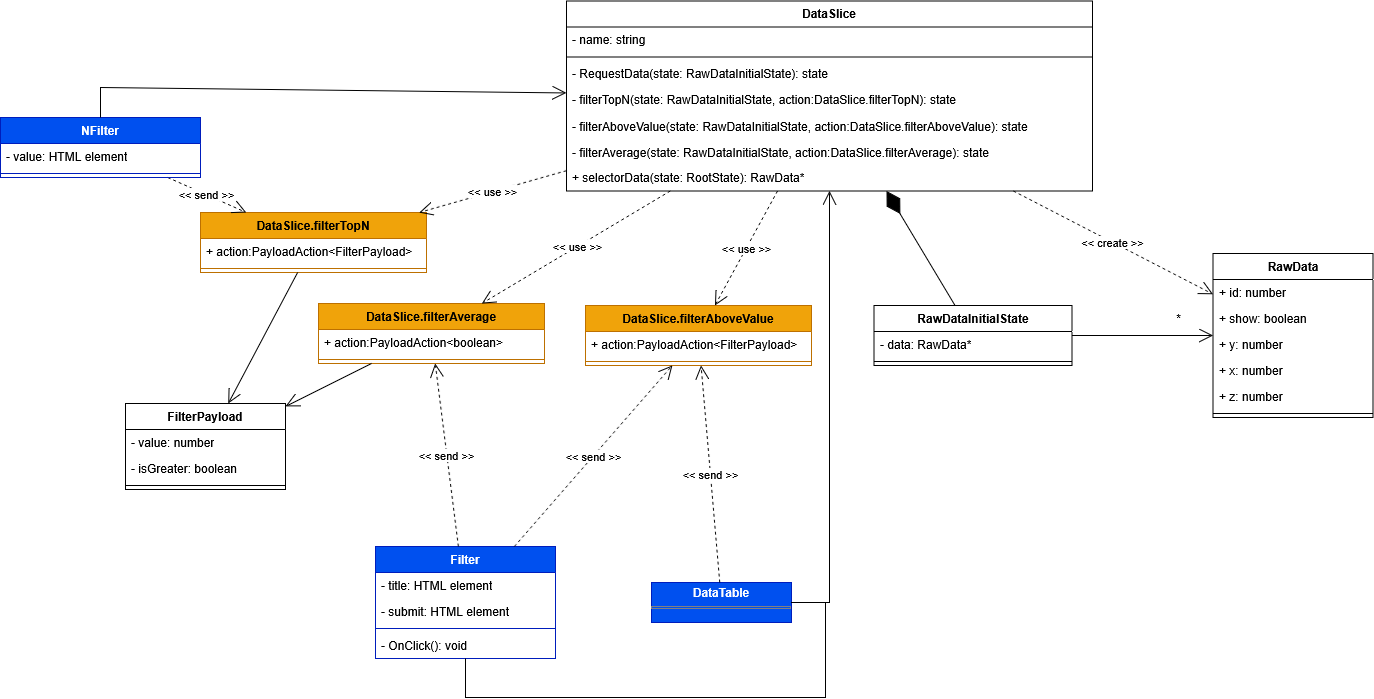

The diagram above was exported from draw.io. Its source (the exported page's mxGraphModel, read from the mxfile embedded in the PNG):
<mxGraphModel dx="6898" dy="4932" grid="1" gridSize="10" guides="1" tooltips="1" connect="1" arrows="1" fold="1" page="1" pageScale="1" pageWidth="827" pageHeight="1169" math="0" shadow="0">
  <root>
    <mxCell id="0" />
    <mxCell id="1" parent="0" />
    <mxCell id="2" value="DataSlice" style="swimlane;fontStyle=1;align=center;verticalAlign=top;childLayout=stackLayout;horizontal=1;startSize=26;horizontalStack=0;resizeParent=1;resizeParentMax=0;resizeLast=0;collapsible=1;marginBottom=0;whiteSpace=wrap;html=1;" vertex="1" parent="1">
      <mxGeometry x="1511" y="2333.5" width="526" height="190" as="geometry" />
    </mxCell>
    <mxCell id="3" value="- name: string" style="text;strokeColor=none;fillColor=none;align=left;verticalAlign=top;spacingLeft=4;spacingRight=4;overflow=hidden;rotatable=0;points=[[0,0.5],[1,0.5]];portConstraint=eastwest;whiteSpace=wrap;html=1;" vertex="1" parent="2">
      <mxGeometry y="26" width="526" height="26" as="geometry" />
    </mxCell>
    <mxCell id="4" value="" style="line;strokeWidth=1;fillColor=none;align=left;verticalAlign=middle;spacingTop=-1;spacingLeft=3;spacingRight=3;rotatable=0;labelPosition=right;points=[];portConstraint=eastwest;strokeColor=inherit;" vertex="1" parent="2">
      <mxGeometry y="52" width="526" height="8" as="geometry" />
    </mxCell>
    <mxCell id="5" value="- RequestData(state: RawDataInitialState): state" style="text;strokeColor=none;fillColor=none;align=left;verticalAlign=top;spacingLeft=4;spacingRight=4;overflow=hidden;rotatable=0;points=[[0,0.5],[1,0.5]];portConstraint=eastwest;whiteSpace=wrap;html=1;" vertex="1" parent="2">
      <mxGeometry y="60" width="526" height="26" as="geometry" />
    </mxCell>
    <mxCell id="6" value="- filterTopN(state: RawDataInitialState, action:DataSlice.filterTopN): state" style="text;strokeColor=none;fillColor=none;align=left;verticalAlign=top;spacingLeft=4;spacingRight=4;overflow=hidden;rotatable=0;points=[[0,0.5],[1,0.5]];portConstraint=eastwest;whiteSpace=wrap;html=1;" vertex="1" parent="2">
      <mxGeometry y="86" width="526" height="26" as="geometry" />
    </mxCell>
    <mxCell id="7" value="- filterAboveValue(state: RawDataInitialState, action:DataSlice.filterAboveValue): state" style="text;strokeColor=none;fillColor=none;align=left;verticalAlign=top;spacingLeft=4;spacingRight=4;overflow=hidden;rotatable=0;points=[[0,0.5],[1,0.5]];portConstraint=eastwest;whiteSpace=wrap;html=1;" vertex="1" parent="2">
      <mxGeometry y="112" width="526" height="26" as="geometry" />
    </mxCell>
    <mxCell id="8" value="- filterAverage(state: RawDataInitialState, action:DataSlice.filterAverage): state" style="text;strokeColor=none;fillColor=none;align=left;verticalAlign=top;spacingLeft=4;spacingRight=4;overflow=hidden;rotatable=0;points=[[0,0.5],[1,0.5]];portConstraint=eastwest;whiteSpace=wrap;html=1;" vertex="1" parent="2">
      <mxGeometry y="138" width="526" height="26" as="geometry" />
    </mxCell>
    <mxCell id="9" value="+ selectorData(state: RootState): RawData*" style="text;strokeColor=none;fillColor=none;align=left;verticalAlign=top;spacingLeft=4;spacingRight=4;overflow=hidden;rotatable=0;points=[[0,0.5],[1,0.5]];portConstraint=eastwest;whiteSpace=wrap;html=1;" vertex="1" parent="2">
      <mxGeometry y="164" width="526" height="26" as="geometry" />
    </mxCell>
    <mxCell id="10" value="RawData" style="swimlane;fontStyle=1;align=center;verticalAlign=top;childLayout=stackLayout;horizontal=1;startSize=26;horizontalStack=0;resizeParent=1;resizeParentMax=0;resizeLast=0;collapsible=1;marginBottom=0;whiteSpace=wrap;html=1;" vertex="1" parent="1">
      <mxGeometry x="2157.5" y="2586" width="160" height="164" as="geometry" />
    </mxCell>
    <mxCell id="11" value="+ id: number" style="text;strokeColor=none;fillColor=none;align=left;verticalAlign=top;spacingLeft=4;spacingRight=4;overflow=hidden;rotatable=0;points=[[0,0.5],[1,0.5]];portConstraint=eastwest;whiteSpace=wrap;html=1;" vertex="1" parent="10">
      <mxGeometry y="26" width="160" height="26" as="geometry" />
    </mxCell>
    <mxCell id="12" value="+ show: boolean" style="text;strokeColor=none;fillColor=none;align=left;verticalAlign=top;spacingLeft=4;spacingRight=4;overflow=hidden;rotatable=0;points=[[0,0.5],[1,0.5]];portConstraint=eastwest;whiteSpace=wrap;html=1;" vertex="1" parent="10">
      <mxGeometry y="52" width="160" height="26" as="geometry" />
    </mxCell>
    <mxCell id="13" value="+ y: number" style="text;strokeColor=none;fillColor=none;align=left;verticalAlign=top;spacingLeft=4;spacingRight=4;overflow=hidden;rotatable=0;points=[[0,0.5],[1,0.5]];portConstraint=eastwest;whiteSpace=wrap;html=1;" vertex="1" parent="10">
      <mxGeometry y="78" width="160" height="26" as="geometry" />
    </mxCell>
    <mxCell id="14" value="+ x: number" style="text;strokeColor=none;fillColor=none;align=left;verticalAlign=top;spacingLeft=4;spacingRight=4;overflow=hidden;rotatable=0;points=[[0,0.5],[1,0.5]];portConstraint=eastwest;whiteSpace=wrap;html=1;" vertex="1" parent="10">
      <mxGeometry y="104" width="160" height="26" as="geometry" />
    </mxCell>
    <mxCell id="15" value="+ z: number" style="text;strokeColor=none;fillColor=none;align=left;verticalAlign=top;spacingLeft=4;spacingRight=4;overflow=hidden;rotatable=0;points=[[0,0.5],[1,0.5]];portConstraint=eastwest;whiteSpace=wrap;html=1;" vertex="1" parent="10">
      <mxGeometry y="130" width="160" height="26" as="geometry" />
    </mxCell>
    <mxCell id="16" value="" style="line;strokeWidth=1;fillColor=none;align=left;verticalAlign=middle;spacingTop=-1;spacingLeft=3;spacingRight=3;rotatable=0;labelPosition=right;points=[];portConstraint=eastwest;strokeColor=inherit;" vertex="1" parent="10">
      <mxGeometry y="156" width="160" height="8" as="geometry" />
    </mxCell>
    <mxCell id="17" value="RawDataInitialState" style="swimlane;fontStyle=1;align=center;verticalAlign=top;childLayout=stackLayout;horizontal=1;startSize=26;horizontalStack=0;resizeParent=1;resizeParentMax=0;resizeLast=0;collapsible=1;marginBottom=0;whiteSpace=wrap;html=1;" vertex="1" parent="1">
      <mxGeometry x="1818.5" y="2638" width="198" height="60" as="geometry" />
    </mxCell>
    <mxCell id="18" value="&lt;div&gt;- data: RawData*&lt;/div&gt;" style="text;strokeColor=none;fillColor=none;align=left;verticalAlign=top;spacingLeft=4;spacingRight=4;overflow=hidden;rotatable=0;points=[[0,0.5],[1,0.5]];portConstraint=eastwest;whiteSpace=wrap;html=1;" vertex="1" parent="17">
      <mxGeometry y="26" width="198" height="26" as="geometry" />
    </mxCell>
    <mxCell id="19" value="" style="line;strokeWidth=1;fillColor=none;align=left;verticalAlign=middle;spacingTop=-1;spacingLeft=3;spacingRight=3;rotatable=0;labelPosition=right;points=[];portConstraint=eastwest;strokeColor=inherit;" vertex="1" parent="17">
      <mxGeometry y="52" width="198" height="8" as="geometry" />
    </mxCell>
    <mxCell id="20" value="" style="endArrow=open;endFill=1;endSize=12;html=1;rounded=0;" edge="1" source="17" target="10" parent="1">
      <mxGeometry width="160" relative="1" as="geometry">
        <mxPoint x="2145.5" y="2016" as="sourcePoint" />
        <mxPoint x="2145.5" y="2179" as="targetPoint" />
      </mxGeometry>
    </mxCell>
    <mxCell id="21" value="&amp;lt;&amp;lt; create &amp;gt;&amp;gt;" style="endArrow=open;endSize=12;dashed=1;html=1;rounded=0;" edge="1" source="2" target="10" parent="1">
      <mxGeometry width="160" relative="1" as="geometry">
        <mxPoint x="1618" y="2497" as="sourcePoint" />
        <mxPoint x="1778" y="2497" as="targetPoint" />
      </mxGeometry>
    </mxCell>
    <mxCell id="22" value="" style="endArrow=diamondThin;endFill=1;endSize=24;html=1;rounded=0;" edge="1" source="17" target="2" parent="1">
      <mxGeometry width="160" relative="1" as="geometry">
        <mxPoint x="1518" y="2567" as="sourcePoint" />
        <mxPoint x="1678" y="2567" as="targetPoint" />
      </mxGeometry>
    </mxCell>
    <mxCell id="23" value="FilterPayload" style="swimlane;fontStyle=1;align=center;verticalAlign=top;childLayout=stackLayout;horizontal=1;startSize=26;horizontalStack=0;resizeParent=1;resizeParentMax=0;resizeLast=0;collapsible=1;marginBottom=0;whiteSpace=wrap;html=1;" vertex="1" parent="1">
      <mxGeometry x="1070" y="2736" width="160" height="86" as="geometry" />
    </mxCell>
    <mxCell id="24" value="- value: number" style="text;strokeColor=none;fillColor=none;align=left;verticalAlign=top;spacingLeft=4;spacingRight=4;overflow=hidden;rotatable=0;points=[[0,0.5],[1,0.5]];portConstraint=eastwest;whiteSpace=wrap;html=1;" vertex="1" parent="23">
      <mxGeometry y="26" width="160" height="26" as="geometry" />
    </mxCell>
    <mxCell id="25" value="- isGreater: boolean" style="text;strokeColor=none;fillColor=none;align=left;verticalAlign=top;spacingLeft=4;spacingRight=4;overflow=hidden;rotatable=0;points=[[0,0.5],[1,0.5]];portConstraint=eastwest;whiteSpace=wrap;html=1;" vertex="1" parent="23">
      <mxGeometry y="52" width="160" height="26" as="geometry" />
    </mxCell>
    <mxCell id="26" value="" style="line;strokeWidth=1;fillColor=none;align=left;verticalAlign=middle;spacingTop=-1;spacingLeft=3;spacingRight=3;rotatable=0;labelPosition=right;points=[];portConstraint=eastwest;strokeColor=inherit;" vertex="1" parent="23">
      <mxGeometry y="78" width="160" height="8" as="geometry" />
    </mxCell>
    <mxCell id="27" value="*" style="text;html=1;align=center;verticalAlign=middle;resizable=0;points=[];autosize=1;strokeColor=none;fillColor=none;" vertex="1" parent="1">
      <mxGeometry x="2107.5" y="2636" width="30" height="30" as="geometry" />
    </mxCell>
    <mxCell id="28" value="DataSlice.filterTopN" style="swimlane;fontStyle=1;align=center;verticalAlign=top;childLayout=stackLayout;horizontal=1;startSize=26;horizontalStack=0;resizeParent=1;resizeParentMax=0;resizeLast=0;collapsible=1;marginBottom=0;whiteSpace=wrap;html=1;fillColor=#f0a30a;fontColor=#000000;strokeColor=#BD7000;" vertex="1" parent="1">
      <mxGeometry x="1145" y="2545" width="226" height="60" as="geometry" />
    </mxCell>
    <mxCell id="29" value="+ action:PayloadAction&amp;lt;FilterPayload&amp;gt;" style="text;strokeColor=none;fillColor=none;align=left;verticalAlign=top;spacingLeft=4;spacingRight=4;overflow=hidden;rotatable=0;points=[[0,0.5],[1,0.5]];portConstraint=eastwest;whiteSpace=wrap;html=1;" vertex="1" parent="28">
      <mxGeometry y="26" width="226" height="26" as="geometry" />
    </mxCell>
    <mxCell id="30" value="" style="line;strokeWidth=1;fillColor=none;align=left;verticalAlign=middle;spacingTop=-1;spacingLeft=3;spacingRight=3;rotatable=0;labelPosition=right;points=[];portConstraint=eastwest;strokeColor=inherit;" vertex="1" parent="28">
      <mxGeometry y="52" width="226" height="8" as="geometry" />
    </mxCell>
    <mxCell id="31" value="DataSlice.filterAboveValue" style="swimlane;fontStyle=1;align=center;verticalAlign=top;childLayout=stackLayout;horizontal=1;startSize=26;horizontalStack=0;resizeParent=1;resizeParentMax=0;resizeLast=0;collapsible=1;marginBottom=0;whiteSpace=wrap;html=1;fillColor=#f0a30a;fontColor=#000000;strokeColor=#BD7000;" vertex="1" parent="1">
      <mxGeometry x="1530" y="2638" width="226" height="60" as="geometry" />
    </mxCell>
    <mxCell id="32" value="+ action:PayloadAction&amp;lt;FilterPayload&amp;gt;" style="text;strokeColor=none;fillColor=none;align=left;verticalAlign=top;spacingLeft=4;spacingRight=4;overflow=hidden;rotatable=0;points=[[0,0.5],[1,0.5]];portConstraint=eastwest;whiteSpace=wrap;html=1;" vertex="1" parent="31">
      <mxGeometry y="26" width="226" height="26" as="geometry" />
    </mxCell>
    <mxCell id="33" value="" style="line;strokeWidth=1;fillColor=none;align=left;verticalAlign=middle;spacingTop=-1;spacingLeft=3;spacingRight=3;rotatable=0;labelPosition=right;points=[];portConstraint=eastwest;strokeColor=inherit;" vertex="1" parent="31">
      <mxGeometry y="52" width="226" height="8" as="geometry" />
    </mxCell>
    <mxCell id="34" value="DataSlice.filterAverage" style="swimlane;fontStyle=1;align=center;verticalAlign=top;childLayout=stackLayout;horizontal=1;startSize=26;horizontalStack=0;resizeParent=1;resizeParentMax=0;resizeLast=0;collapsible=1;marginBottom=0;whiteSpace=wrap;html=1;fillColor=#f0a30a;fontColor=#000000;strokeColor=#BD7000;" vertex="1" parent="1">
      <mxGeometry x="1263" y="2636" width="226" height="60" as="geometry" />
    </mxCell>
    <mxCell id="35" value="+ action:PayloadAction&amp;lt;boolean&amp;gt;" style="text;strokeColor=none;fillColor=none;align=left;verticalAlign=top;spacingLeft=4;spacingRight=4;overflow=hidden;rotatable=0;points=[[0,0.5],[1,0.5]];portConstraint=eastwest;whiteSpace=wrap;html=1;" vertex="1" parent="34">
      <mxGeometry y="26" width="226" height="26" as="geometry" />
    </mxCell>
    <mxCell id="36" value="" style="line;strokeWidth=1;fillColor=none;align=left;verticalAlign=middle;spacingTop=-1;spacingLeft=3;spacingRight=3;rotatable=0;labelPosition=right;points=[];portConstraint=eastwest;strokeColor=inherit;" vertex="1" parent="34">
      <mxGeometry y="52" width="226" height="8" as="geometry" />
    </mxCell>
    <mxCell id="37" value="" style="endArrow=open;endFill=1;endSize=12;html=1;rounded=0;" edge="1" source="28" target="23" parent="1">
      <mxGeometry width="160" relative="1" as="geometry">
        <mxPoint x="1685" y="1958" as="sourcePoint" />
        <mxPoint x="1251" y="1956" as="targetPoint" />
      </mxGeometry>
    </mxCell>
    <mxCell id="38" value="&amp;lt;&amp;lt; use &amp;gt;&amp;gt;" style="endArrow=open;endSize=12;dashed=1;html=1;rounded=0;" edge="1" source="2" target="28" parent="1">
      <mxGeometry width="160" relative="1" as="geometry">
        <mxPoint x="1785" y="2346" as="sourcePoint" />
        <mxPoint x="1005" y="2415" as="targetPoint" />
      </mxGeometry>
    </mxCell>
    <mxCell id="39" value="" style="endArrow=open;endFill=1;endSize=12;html=1;rounded=0;" edge="1" source="34" target="23" parent="1">
      <mxGeometry width="160" relative="1" as="geometry">
        <mxPoint x="1315" y="2400" as="sourcePoint" />
        <mxPoint x="1154" y="2736" as="targetPoint" />
      </mxGeometry>
    </mxCell>
    <mxCell id="40" value="&amp;lt;&amp;lt; use &amp;gt;&amp;gt;" style="endArrow=open;endSize=12;dashed=1;html=1;rounded=0;" edge="1" source="2" target="34" parent="1">
      <mxGeometry width="160" relative="1" as="geometry">
        <mxPoint x="1532" y="2398" as="sourcePoint" />
        <mxPoint x="1443" y="2386" as="targetPoint" />
      </mxGeometry>
    </mxCell>
    <mxCell id="41" value="&amp;lt;&amp;lt; use &amp;gt;&amp;gt;" style="endArrow=open;endSize=12;dashed=1;html=1;rounded=0;" edge="1" source="2" target="31" parent="1">
      <mxGeometry width="160" relative="1" as="geometry">
        <mxPoint x="1532" y="2491" as="sourcePoint" />
        <mxPoint x="1439" y="2510" as="targetPoint" />
      </mxGeometry>
    </mxCell>
    <mxCell id="42" value="&lt;p style=&quot;margin:0px;margin-top:4px;text-align:center;&quot;&gt;&lt;b&gt;DataTable&lt;/b&gt;&lt;/p&gt;&lt;hr size=&quot;1&quot; style=&quot;border-style:solid;&quot;&gt;&lt;div style=&quot;height:2px;&quot;&gt;&lt;/div&gt;" style="verticalAlign=top;align=left;overflow=fill;html=1;whiteSpace=wrap;fillColor=#0050ef;fontColor=#ffffff;strokeColor=#001DBC;" vertex="1" parent="1">
      <mxGeometry x="1596" y="2915" width="140" height="40" as="geometry" />
    </mxCell>
    <mxCell id="43" value="&amp;lt;&amp;lt; send &amp;gt;&amp;gt;" style="endArrow=open;endSize=12;dashed=1;html=1;rounded=0;" edge="1" source="42" target="31" parent="1">
      <mxGeometry width="160" relative="1" as="geometry">
        <mxPoint x="1157.75" y="3158" as="sourcePoint" />
        <mxPoint x="1328.25" y="2961" as="targetPoint" />
      </mxGeometry>
    </mxCell>
    <mxCell id="44" value="" style="endArrow=open;endFill=1;endSize=12;html=1;rounded=0;" edge="1" source="42" target="2" parent="1">
      <mxGeometry width="160" relative="1" as="geometry">
        <mxPoint x="2027" y="2678" as="sourcePoint" />
        <mxPoint x="2168" y="2678" as="targetPoint" />
        <Array as="points">
          <mxPoint x="1774" y="2935" />
        </Array>
      </mxGeometry>
    </mxCell>
    <mxCell id="45" value="&amp;lt;&amp;lt; send &amp;gt;&amp;gt;" style="endArrow=open;endSize=12;dashed=1;html=1;rounded=0;" edge="1" source="46" target="28" parent="1">
      <mxGeometry width="160" relative="1" as="geometry">
        <mxPoint x="982" y="2741" as="sourcePoint" />
        <mxPoint x="1020.5" y="2596" as="targetPoint" />
      </mxGeometry>
    </mxCell>
    <mxCell id="46" value="NFilter" style="swimlane;fontStyle=1;align=center;verticalAlign=top;childLayout=stackLayout;horizontal=1;startSize=26;horizontalStack=0;resizeParent=1;resizeParentMax=0;resizeLast=0;collapsible=1;marginBottom=0;whiteSpace=wrap;html=1;fillColor=#0050ef;fontColor=#ffffff;strokeColor=#001DBC;" vertex="1" parent="1">
      <mxGeometry x="945" y="2450" width="200" height="60" as="geometry" />
    </mxCell>
    <mxCell id="47" value="- value: HTML element" style="text;strokeColor=none;fillColor=none;align=left;verticalAlign=top;spacingLeft=4;spacingRight=4;overflow=hidden;rotatable=0;points=[[0,0.5],[1,0.5]];portConstraint=eastwest;whiteSpace=wrap;html=1;" vertex="1" parent="46">
      <mxGeometry y="26" width="200" height="26" as="geometry" />
    </mxCell>
    <mxCell id="48" value="" style="line;strokeWidth=1;fillColor=none;align=left;verticalAlign=middle;spacingTop=-1;spacingLeft=3;spacingRight=3;rotatable=0;labelPosition=right;points=[];portConstraint=eastwest;strokeColor=inherit;" vertex="1" parent="46">
      <mxGeometry y="52" width="200" height="8" as="geometry" />
    </mxCell>
    <mxCell id="49" value="" style="endArrow=open;endFill=1;endSize=12;html=1;rounded=0;" edge="1" source="46" target="2" parent="1">
      <mxGeometry width="160" relative="1" as="geometry">
        <mxPoint x="1730" y="2945" as="sourcePoint" />
        <mxPoint x="1796" y="2530" as="targetPoint" />
        <Array as="points">
          <mxPoint x="1045" y="2420" />
        </Array>
      </mxGeometry>
    </mxCell>
    <mxCell id="50" value="Filter" style="swimlane;fontStyle=1;align=center;verticalAlign=top;childLayout=stackLayout;horizontal=1;startSize=26;horizontalStack=0;resizeParent=1;resizeParentMax=0;resizeLast=0;collapsible=1;marginBottom=0;whiteSpace=wrap;html=1;fillColor=#0050ef;fontColor=#ffffff;strokeColor=#001DBC;" vertex="1" parent="1">
      <mxGeometry x="1320" y="2879" width="180" height="112" as="geometry" />
    </mxCell>
    <mxCell id="51" value="- title: HTML element" style="text;strokeColor=none;fillColor=none;align=left;verticalAlign=top;spacingLeft=4;spacingRight=4;overflow=hidden;rotatable=0;points=[[0,0.5],[1,0.5]];portConstraint=eastwest;whiteSpace=wrap;html=1;" vertex="1" parent="50">
      <mxGeometry y="26" width="180" height="26" as="geometry" />
    </mxCell>
    <mxCell id="52" value="- submit: HTML element" style="text;strokeColor=none;fillColor=none;align=left;verticalAlign=top;spacingLeft=4;spacingRight=4;overflow=hidden;rotatable=0;points=[[0,0.5],[1,0.5]];portConstraint=eastwest;whiteSpace=wrap;html=1;" vertex="1" parent="50">
      <mxGeometry y="52" width="180" height="26" as="geometry" />
    </mxCell>
    <mxCell id="53" value="" style="line;strokeWidth=1;fillColor=none;align=left;verticalAlign=middle;spacingTop=-1;spacingLeft=3;spacingRight=3;rotatable=0;labelPosition=right;points=[];portConstraint=eastwest;strokeColor=inherit;" vertex="1" parent="50">
      <mxGeometry y="78" width="180" height="8" as="geometry" />
    </mxCell>
    <mxCell id="54" value="- OnClick(): void" style="text;strokeColor=none;fillColor=none;align=left;verticalAlign=top;spacingLeft=4;spacingRight=4;overflow=hidden;rotatable=0;points=[[0,0.5],[1,0.5]];portConstraint=eastwest;whiteSpace=wrap;html=1;" vertex="1" parent="50">
      <mxGeometry y="86" width="180" height="26" as="geometry" />
    </mxCell>
    <mxCell id="55" value="&amp;lt;&amp;lt; send &amp;gt;&amp;gt;" style="endArrow=open;endSize=12;dashed=1;html=1;rounded=0;" edge="1" source="50" target="34" parent="1">
      <mxGeometry width="160" relative="1" as="geometry">
        <mxPoint x="1661" y="2804" as="sourcePoint" />
        <mxPoint x="1399" y="2666" as="targetPoint" />
      </mxGeometry>
    </mxCell>
    <mxCell id="56" value="&amp;lt;&amp;lt; send &amp;gt;&amp;gt;" style="endArrow=open;endSize=12;dashed=1;html=1;rounded=0;" edge="1" source="50" target="31" parent="1">
      <mxGeometry width="160" relative="1" as="geometry">
        <mxPoint x="1406" y="3020" as="sourcePoint" />
        <mxPoint x="1388" y="2706" as="targetPoint" />
      </mxGeometry>
    </mxCell>
    <mxCell id="57" value="" style="endArrow=none;html=1;rounded=0;" edge="1" target="50" parent="1">
      <mxGeometry width="50" height="50" relative="1" as="geometry">
        <mxPoint x="1770" y="2935" as="sourcePoint" />
        <mxPoint x="1350" y="3030" as="targetPoint" />
        <Array as="points">
          <mxPoint x="1770" y="3010" />
          <mxPoint x="1770" y="3030" />
          <mxPoint x="1410" y="3030" />
        </Array>
      </mxGeometry>
    </mxCell>
  </root>
</mxGraphModel>